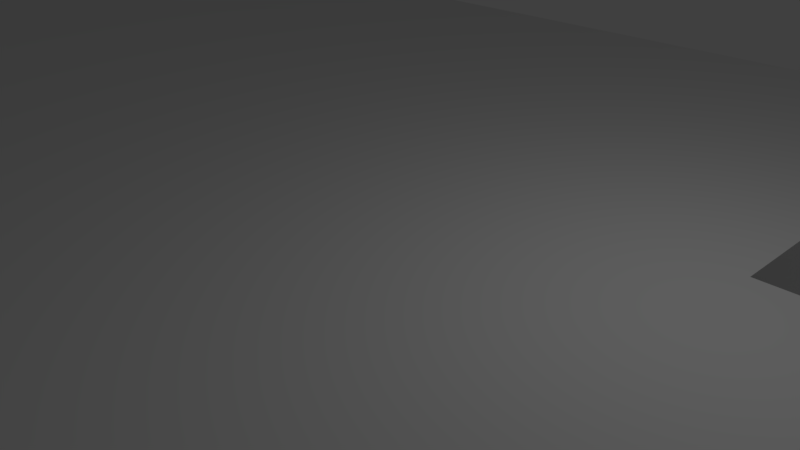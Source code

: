 # Source: SoffitHole.blend  (saved by Blender 2.77.0; exported with 4.5.12 LTS)
import bpy
from mathutils import Matrix  # noqa: F401  (used for matrix-valued properties, if any)

bpy.ops.wm.read_factory_settings(use_empty=True)
scene = bpy.context.scene
scene.name = 'Scene'

# ---- collections
col_collection_1 = bpy.data.collections.new('Collection 1'); scene.collection.children.link(col_collection_1)

# ---- materials (node trees are filled in below, after node groups)
mat_material = bpy.data.materials.new('Material')
mat_material.alpha_threshold = 0.0
mat_material.use_transparent_shadow = False
mat_material.roughness = 0.5
mat_material.line_color = (0.0, 0.0, 0.0, 1.0)

# ---- material node trees

# ---- world
world_world = bpy.data.worlds.new('World'); scene.world = world_world
world_world.color = (0.05088, 0.05088, 0.05088)
world_world.use_sun_shadow = False
world_world.sun_shadow_jitter_overblur = 0.0
world_world.cycles.sampling_method = 'MANUAL'

# ---- cameras
cam_camera = bpy.data.cameras.new('Camera')
cam_camera.clip_end = 100.0
cam_camera.lens = 35.0
cam_camera.sensor_width = 32.0
cam_camera.sensor_height = 18.0
cam_camera.ortho_scale = 7.314
cam_camera.dof.focus_distance = 0.0
cam_camera.dof.aperture_fstop = 128.0

# ---- lights
light_lamp = bpy.data.lights.new('Lamp', 'POINT')
light_lamp.transmission_factor = 0.0
light_lamp.cutoff_distance = 30.0
light_lamp.energy = 100.0
light_lamp.shadow_buffer_clip_start = 1.001
light_lamp.shadow_soft_size = 0.1
light_lamp.shadow_maximum_resolution = 0.006
light_lamp.use_absolute_resolution = True

# ---- meshes
me_cube = bpy.data.meshes.new('Cube')
me_cube.from_pydata([(1.0, 0.2, -1.0), (1.0, -1.0, -1.0), (-1.0, -1.0, -1.0), (-1.0, 1.0, -1.0), (0.2, 1.0, -1.0), (0.2, 0.2, -1.0), (1.0, 0.2, 1.0), (1.0, -1.0, 1.0), (-1.0, -1.0, 1.0), (-1.0, 1.0, 1.0), (0.2, 1.0, 1.0), (0.2, 0.2, 1.0)], [], [(0, 1, 2, 3, 4, 5), (6, 7, 1, 0), (1, 7, 8, 2), (2, 8, 9, 3), (4, 3, 9, 10), (10, 9, 8, 7, 6, 11), (5, 4, 10, 11), (11, 6, 0, 5)])
me_cube.materials.append(mat_material)
me_cube.use_remesh_preserve_volume = False
me_cube.use_remesh_preserve_attributes = False
me_cube.use_mirror_vertex_groups = False
me_cube.update()

# ---- objects
ob_cube = bpy.data.objects.new('Cube', me_cube)
ob_lamp = bpy.data.objects.new('Lamp', light_lamp)
ob_camera = bpy.data.objects.new('Camera', cam_camera)

# ---- transforms, parenting, visibility, modifiers, constraints
ob_cube.location = (0.0, 0.0, 0.0)
ob_cube.scale = (20.0, 10.0, 0.5)
ob_cube.lock_rotations_4d = False
ob_cube.empty_display_type = 'ARROWS'
ob_cube.lineart.crease_threshold = 0.0
ob_lamp.location = (4.076, 1.005, 5.904)
ob_lamp.rotation_euler = (0.6503, 0.05522, 1.866)
ob_lamp.lock_rotations_4d = False
ob_lamp.empty_display_type = 'ARROWS'
ob_lamp.color = (0.0, 0.0, 0.0, 0.0)
ob_lamp.lineart.crease_threshold = 0.0
ob_camera.location = (7.481, -6.508, 5.344)
ob_camera.rotation_euler = (1.109, 0.01082, 0.8149)
ob_camera.lock_rotations_4d = False
ob_camera.empty_display_type = 'ARROWS'
ob_camera.color = (0.0, 0.0, 0.0, 0.0)
ob_camera.display_type = 'WIRE'
ob_camera.lineart.crease_threshold = 0.0

# ---- collection membership
col_collection_1.objects.link(ob_cube)
col_collection_1.objects.link(ob_lamp)
col_collection_1.objects.link(ob_camera)

# ---- scene / render settings (as saved in the file)
scene.camera = ob_camera
scene.frame_start = 1; scene.frame_end = 250; scene.frame_set(1)
scene.render.engine = 'BLENDER_EEVEE_NEXT'
scene.render.resolution_percentage = 50
scene.render.dither_intensity = 0.0
scene.cycles.use_denoising = False
scene.cycles.samples = 128
scene.cycles.sampling_pattern = 'TABULATED_SOBOL'
scene.cycles.light_sampling_threshold = 0.0
scene.cycles.use_adaptive_sampling = False
scene.cycles.use_light_tree = False
scene.cycles.blur_glossy = 0.0
scene.cycles.sample_clamp_indirect = 0.0
scene.view_settings.view_transform = 'Standard'
bpy.context.view_layer.update()
